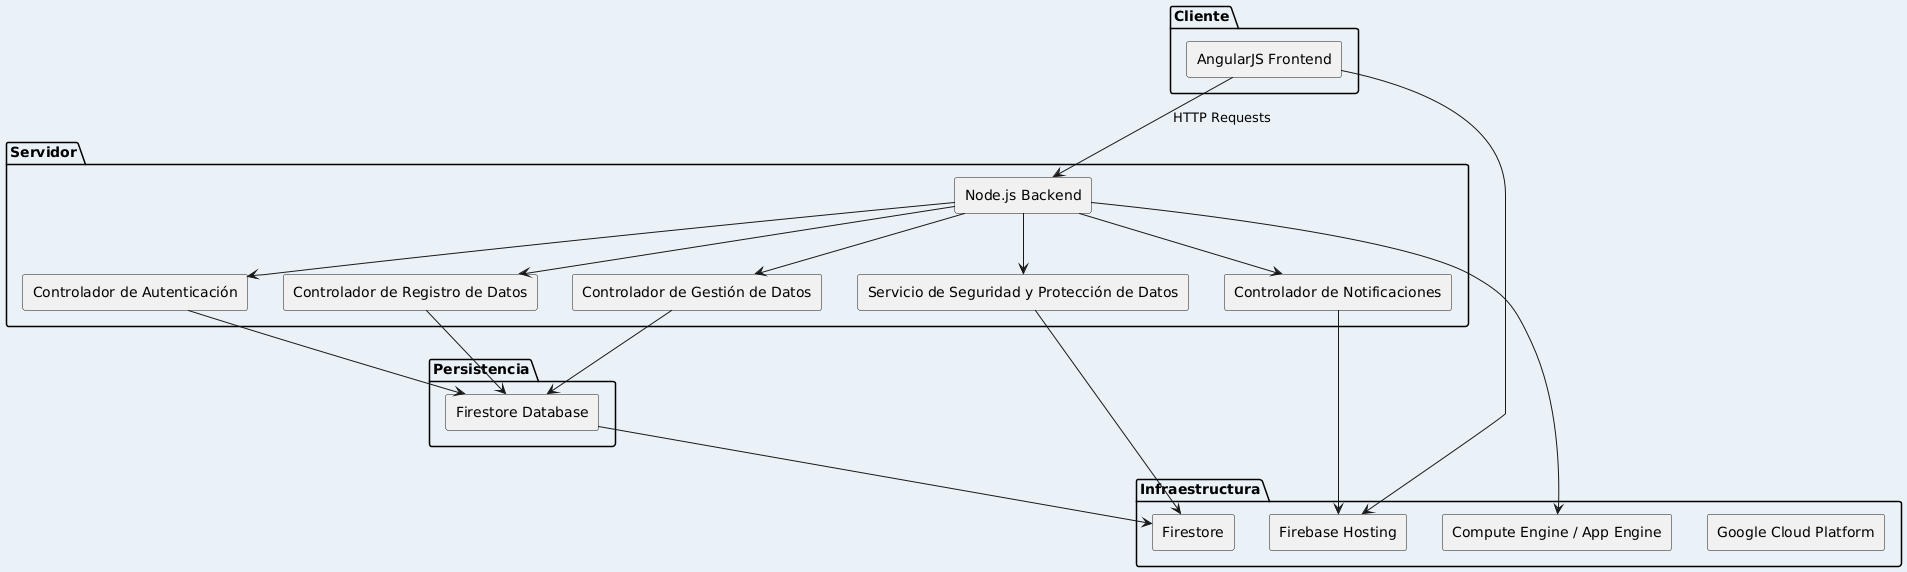

The diagram above was rendered by PlantUML. Its source (embedded in the PNG):
@startuml
skinparam backgroundColor #EAF2F8
skinparam componentStyle rectangle

package "Cliente" {
  [AngularJS Frontend] as Frontend
}

package "Servidor" {
  [Node.js Backend] as Backend
  component [Controlador de Autenticación] as AuthController
  component [Controlador de Registro de Datos] as RegisterController
  component [Controlador de Gestión de Datos] as ManageController
  component [Controlador de Notificaciones] as NotificationsController
  component [Servicio de Seguridad y Protección de Datos] as SecurityService
}

package "Persistencia" {
  [Firestore Database] as Firestore
}

package "Infraestructura" {
  [Google Cloud Platform] as GCP
  [Firebase Hosting] as Hosting
  [Firestore] as FirestoreService
  [Compute Engine / App Engine] as Compute
}

Frontend --> Backend : HTTP Requests
Backend --> AuthController
Backend --> RegisterController
Backend --> ManageController
Backend --> NotificationsController
Backend --> SecurityService
AuthController --> Firestore
RegisterController --> Firestore
ManageController --> Firestore
NotificationsController --> Hosting
SecurityService --> FirestoreService
Firestore --> FirestoreService
Backend --> Compute
Frontend --> Hosting
@enduml